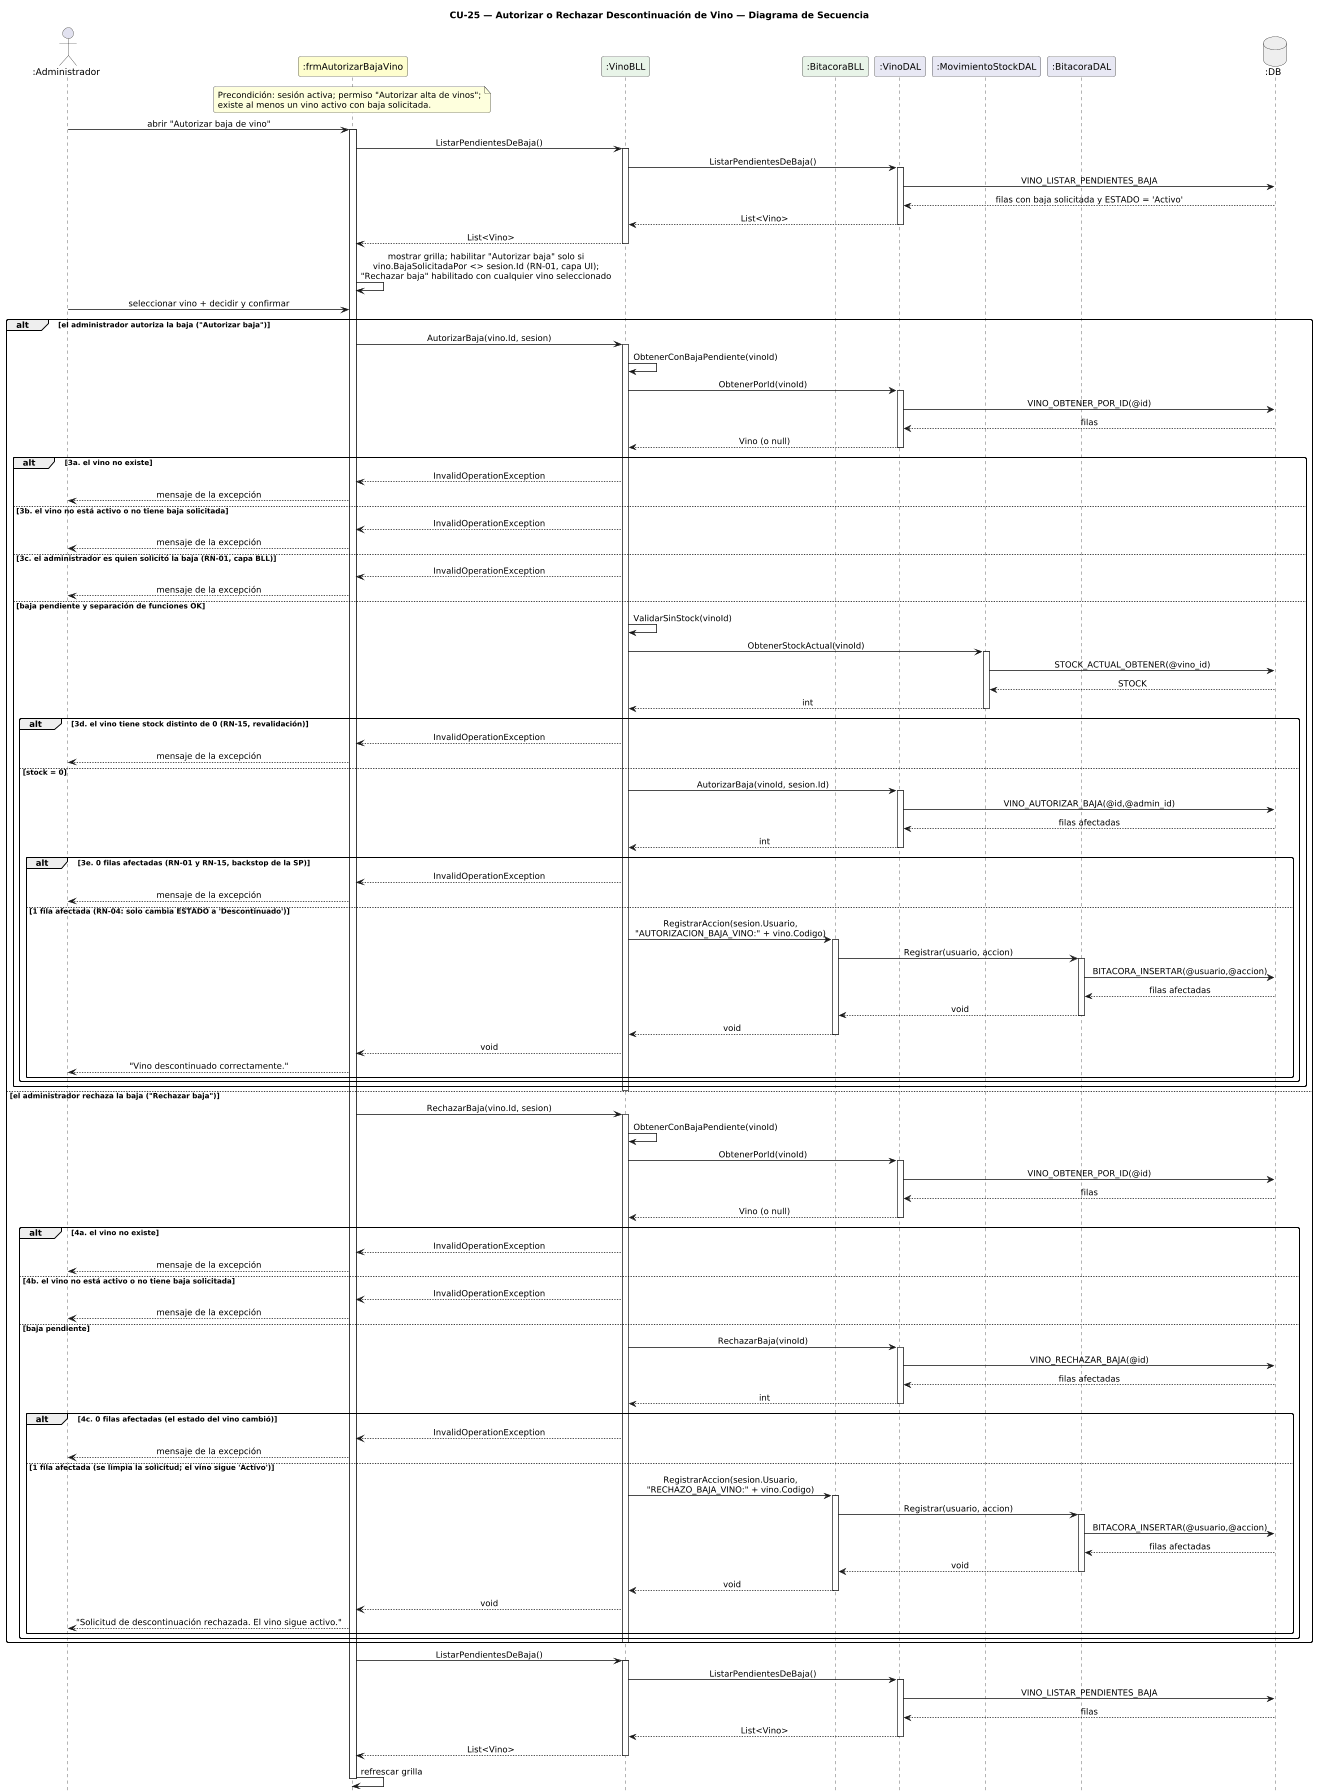

The diagram above was rendered by PlantUML. Its source (embedded in the PNG):
@startuml DiagramaSecuencia_CU25_AutorizarDescontinuacion

title CU-25 — Autorizar o Rechazar Descontinuación de Vino — Diagrama de Secuencia

skinparam shadowing false
skinparam roundcorner 6
skinparam sequenceArrowThickness 1.2
skinparam sequenceMessageAlign center
hide footbox
scale 0.65

actor       ":Administrador"           as A
participant ":frmAutorizarBajaVino"    as FA #FEFECE
participant ":VinoBLL"                 as VB #E8F4E8
participant ":BitacoraBLL"             as BB #E8F4E8
participant ":VinoDAL"                 as VD #E8E8F4
participant ":MovimientoStockDAL"      as MD #E8E8F4
participant ":BitacoraDAL"             as TD #E8E8F4
database    ":DB"                      as DB #EEEEEE

note over FA
  Precondición: sesión activa; permiso "Autorizar alta de vinos";
  existe al menos un vino activo con baja solicitada.
end note

A -> FA : abrir "Autorizar baja de vino"
activate FA
FA -> VB : ListarPendientesDeBaja()
activate VB
VB -> VD : ListarPendientesDeBaja()
activate VD
VD -> DB : VINO_LISTAR_PENDIENTES_BAJA
DB --> VD : filas con baja solicitada y ESTADO = 'Activo'
VD --> VB : List<Vino>
deactivate VD
VB --> FA : List<Vino>
deactivate VB
FA -> FA : mostrar grilla; habilitar "Autorizar baja" solo si\nvino.BajaSolicitadaPor <> sesion.Id (RN-01, capa UI);\n"Rechazar baja" habilitado con cualquier vino seleccionado

A -> FA : seleccionar vino + decidir y confirmar

alt el administrador autoriza la baja ("Autorizar baja")
  FA -> VB : AutorizarBaja(vino.Id, sesion)
  activate VB
  VB -> VB : ObtenerConBajaPendiente(vinoId)
  VB -> VD : ObtenerPorId(vinoId)
  activate VD
  VD -> DB : VINO_OBTENER_POR_ID(@id)
  DB --> VD : filas
  VD --> VB : Vino (o null)
  deactivate VD

  alt 3a. el vino no existe
    VB --> FA : InvalidOperationException
    FA --> A : mensaje de la excepción
  else 3b. el vino no está activo o no tiene baja solicitada
    VB --> FA : InvalidOperationException
    FA --> A : mensaje de la excepción
  else 3c. el administrador es quien solicitó la baja (RN-01, capa BLL)
    VB --> FA : InvalidOperationException
    FA --> A : mensaje de la excepción
  else baja pendiente y separación de funciones OK
    VB -> VB : ValidarSinStock(vinoId)
    VB -> MD : ObtenerStockActual(vinoId)
    activate MD
    MD -> DB : STOCK_ACTUAL_OBTENER(@vino_id)
    DB --> MD : STOCK
    MD --> VB : int
    deactivate MD

    alt 3d. el vino tiene stock distinto de 0 (RN-15, revalidación)
      VB --> FA : InvalidOperationException
      FA --> A : mensaje de la excepción
    else stock = 0
      VB -> VD : AutorizarBaja(vinoId, sesion.Id)
      activate VD
      VD -> DB : VINO_AUTORIZAR_BAJA(@id,@admin_id)
      DB --> VD : filas afectadas
      VD --> VB : int
      deactivate VD

      alt 3e. 0 filas afectadas (RN-01 y RN-15, backstop de la SP)
        VB --> FA : InvalidOperationException
        FA --> A : mensaje de la excepción
      else 1 fila afectada (RN-04: solo cambia ESTADO a 'Descontinuado')
        VB -> BB : RegistrarAccion(sesion.Usuario,\n"AUTORIZACION_BAJA_VINO:" + vino.Codigo)
        activate BB
        BB -> TD : Registrar(usuario, accion)
        activate TD
        TD -> DB : BITACORA_INSERTAR(@usuario,@accion)
        DB --> TD : filas afectadas
        TD --> BB : void
        deactivate TD
        BB --> VB : void
        deactivate BB
        VB --> FA : void
        FA --> A : "Vino descontinuado correctamente."
      end
    end
  end
  deactivate VB
else el administrador rechaza la baja ("Rechazar baja")
  FA -> VB : RechazarBaja(vino.Id, sesion)
  activate VB
  VB -> VB : ObtenerConBajaPendiente(vinoId)
  VB -> VD : ObtenerPorId(vinoId)
  activate VD
  VD -> DB : VINO_OBTENER_POR_ID(@id)
  DB --> VD : filas
  VD --> VB : Vino (o null)
  deactivate VD

  alt 4a. el vino no existe
    VB --> FA : InvalidOperationException
    FA --> A : mensaje de la excepción
  else 4b. el vino no está activo o no tiene baja solicitada
    VB --> FA : InvalidOperationException
    FA --> A : mensaje de la excepción
  else baja pendiente
    VB -> VD : RechazarBaja(vinoId)
    activate VD
    VD -> DB : VINO_RECHAZAR_BAJA(@id)
    DB --> VD : filas afectadas
    VD --> VB : int
    deactivate VD

    alt 4c. 0 filas afectadas (el estado del vino cambió)
      VB --> FA : InvalidOperationException
      FA --> A : mensaje de la excepción
    else 1 fila afectada (se limpia la solicitud; el vino sigue 'Activo')
      VB -> BB : RegistrarAccion(sesion.Usuario,\n"RECHAZO_BAJA_VINO:" + vino.Codigo)
      activate BB
      BB -> TD : Registrar(usuario, accion)
      activate TD
      TD -> DB : BITACORA_INSERTAR(@usuario,@accion)
      DB --> TD : filas afectadas
      TD --> BB : void
      deactivate TD
      BB --> VB : void
      deactivate BB
      VB --> FA : void
      FA --> A : "Solicitud de descontinuación rechazada. El vino sigue activo."
    end
  end
  deactivate VB
end

FA -> VB : ListarPendientesDeBaja()
activate VB
VB -> VD : ListarPendientesDeBaja()
activate VD
VD -> DB : VINO_LISTAR_PENDIENTES_BAJA
DB --> VD : filas
VD --> VB : List<Vino>
deactivate VD
VB --> FA : List<Vino>
deactivate VB
FA -> FA : refrescar grilla
deactivate FA

@enduml